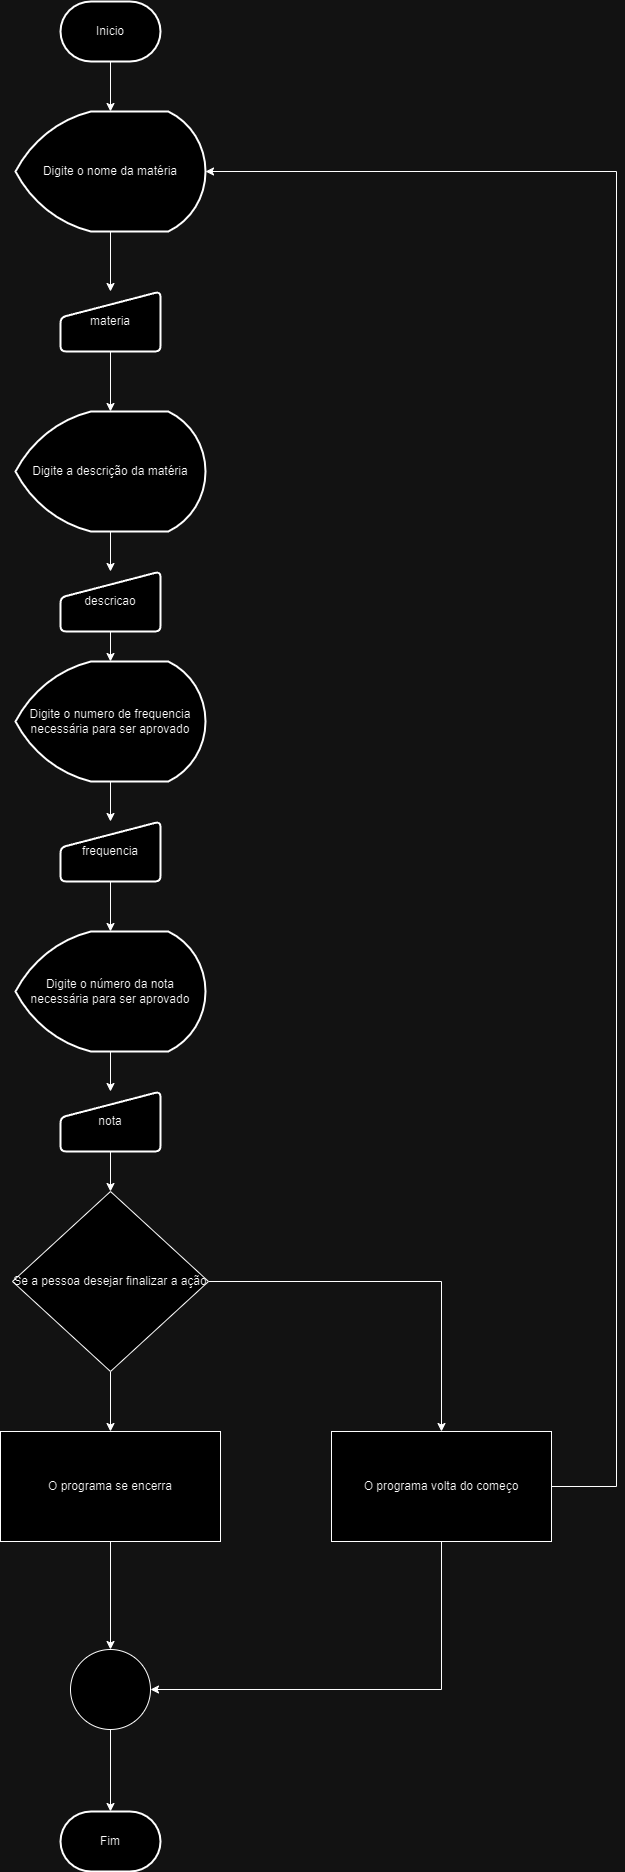

The diagram above was exported from draw.io. Its source (the exported page's mxGraphModel, read from the mxfile embedded in the PNG):
<mxGraphModel dx="1434" dy="780" grid="1" gridSize="10" guides="1" tooltips="1" connect="1" arrows="1" fold="1" page="1" pageScale="1" pageWidth="827" pageHeight="1169" math="0" shadow="0">
  <root>
    <mxCell id="0" />
    <mxCell id="1" parent="0" />
    <mxCell id="Um9VBBz8b_decu4Kg1bN-1" value="Inicio" style="strokeWidth=2;html=1;shape=mxgraph.flowchart.terminator;whiteSpace=wrap;" parent="1" vertex="1">
      <mxGeometry x="364" y="30" width="100" height="60" as="geometry" />
    </mxCell>
    <mxCell id="rDkcGoqsXFEpnbGSe6o5-12" style="edgeStyle=orthogonalEdgeStyle;rounded=0;orthogonalLoop=1;jettySize=auto;html=1;entryX=0.5;entryY=0;entryDx=0;entryDy=0;" edge="1" parent="1" source="Um9VBBz8b_decu4Kg1bN-2" target="rDkcGoqsXFEpnbGSe6o5-6">
      <mxGeometry relative="1" as="geometry" />
    </mxCell>
    <mxCell id="Um9VBBz8b_decu4Kg1bN-2" value="Digite o nome da matéria" style="strokeWidth=2;html=1;shape=mxgraph.flowchart.display;whiteSpace=wrap;" parent="1" vertex="1">
      <mxGeometry x="319" y="140" width="190" height="120" as="geometry" />
    </mxCell>
    <mxCell id="Um9VBBz8b_decu4Kg1bN-23" style="edgeStyle=orthogonalEdgeStyle;rounded=0;orthogonalLoop=1;jettySize=auto;html=1;" parent="1" source="Um9VBBz8b_decu4Kg1bN-10" target="Um9VBBz8b_decu4Kg1bN-11" edge="1">
      <mxGeometry relative="1" as="geometry" />
    </mxCell>
    <mxCell id="Um9VBBz8b_decu4Kg1bN-24" style="edgeStyle=orthogonalEdgeStyle;rounded=0;orthogonalLoop=1;jettySize=auto;html=1;entryX=0.5;entryY=0;entryDx=0;entryDy=0;" parent="1" source="Um9VBBz8b_decu4Kg1bN-10" target="Um9VBBz8b_decu4Kg1bN-12" edge="1">
      <mxGeometry relative="1" as="geometry" />
    </mxCell>
    <mxCell id="Um9VBBz8b_decu4Kg1bN-10" value="Se a pessoa desejar finalizar a ação" style="rhombus;whiteSpace=wrap;html=1;" parent="1" vertex="1">
      <mxGeometry x="316" y="1220" width="196" height="180" as="geometry" />
    </mxCell>
    <mxCell id="Um9VBBz8b_decu4Kg1bN-26" style="edgeStyle=orthogonalEdgeStyle;rounded=0;orthogonalLoop=1;jettySize=auto;html=1;" parent="1" source="Um9VBBz8b_decu4Kg1bN-11" target="Um9VBBz8b_decu4Kg1bN-13" edge="1">
      <mxGeometry relative="1" as="geometry" />
    </mxCell>
    <mxCell id="Um9VBBz8b_decu4Kg1bN-11" value="O programa se encerra" style="whiteSpace=wrap;html=1;" parent="1" vertex="1">
      <mxGeometry x="304" y="1460" width="220" height="110" as="geometry" />
    </mxCell>
    <mxCell id="Um9VBBz8b_decu4Kg1bN-27" style="edgeStyle=orthogonalEdgeStyle;rounded=0;orthogonalLoop=1;jettySize=auto;html=1;entryX=1;entryY=0.5;entryDx=0;entryDy=0;" parent="1" source="Um9VBBz8b_decu4Kg1bN-12" target="Um9VBBz8b_decu4Kg1bN-13" edge="1">
      <mxGeometry relative="1" as="geometry">
        <Array as="points">
          <mxPoint x="745" y="1718" />
        </Array>
      </mxGeometry>
    </mxCell>
    <mxCell id="rDkcGoqsXFEpnbGSe6o5-11" style="edgeStyle=orthogonalEdgeStyle;rounded=0;orthogonalLoop=1;jettySize=auto;html=1;entryX=1;entryY=0.5;entryDx=0;entryDy=0;entryPerimeter=0;" edge="1" parent="1" source="Um9VBBz8b_decu4Kg1bN-12" target="Um9VBBz8b_decu4Kg1bN-2">
      <mxGeometry relative="1" as="geometry">
        <mxPoint x="760" y="500" as="targetPoint" />
        <Array as="points">
          <mxPoint x="920" y="1515" />
          <mxPoint x="920" y="200" />
        </Array>
      </mxGeometry>
    </mxCell>
    <mxCell id="Um9VBBz8b_decu4Kg1bN-12" value="O programa volta do começo" style="whiteSpace=wrap;html=1;" parent="1" vertex="1">
      <mxGeometry x="635" y="1460" width="220" height="110" as="geometry" />
    </mxCell>
    <mxCell id="Um9VBBz8b_decu4Kg1bN-13" value="" style="ellipse;whiteSpace=wrap;html=1;" parent="1" vertex="1">
      <mxGeometry x="374" y="1678" width="80" height="80" as="geometry" />
    </mxCell>
    <mxCell id="Um9VBBz8b_decu4Kg1bN-16" value="Fim" style="strokeWidth=2;html=1;shape=mxgraph.flowchart.terminator;whiteSpace=wrap;" parent="1" vertex="1">
      <mxGeometry x="364" y="1840" width="100" height="60" as="geometry" />
    </mxCell>
    <mxCell id="Um9VBBz8b_decu4Kg1bN-28" style="edgeStyle=orthogonalEdgeStyle;rounded=0;orthogonalLoop=1;jettySize=auto;html=1;entryX=0.5;entryY=0;entryDx=0;entryDy=0;entryPerimeter=0;" parent="1" source="Um9VBBz8b_decu4Kg1bN-13" target="Um9VBBz8b_decu4Kg1bN-16" edge="1">
      <mxGeometry relative="1" as="geometry" />
    </mxCell>
    <mxCell id="rDkcGoqsXFEpnbGSe6o5-14" style="edgeStyle=orthogonalEdgeStyle;rounded=0;orthogonalLoop=1;jettySize=auto;html=1;entryX=0.5;entryY=0;entryDx=0;entryDy=0;" edge="1" parent="1" source="rDkcGoqsXFEpnbGSe6o5-2" target="rDkcGoqsXFEpnbGSe6o5-7">
      <mxGeometry relative="1" as="geometry" />
    </mxCell>
    <mxCell id="rDkcGoqsXFEpnbGSe6o5-2" value="Digite o numero de frequencia necessária para ser aprovado" style="strokeWidth=2;html=1;shape=mxgraph.flowchart.display;whiteSpace=wrap;" vertex="1" parent="1">
      <mxGeometry x="319" y="690" width="190" height="120" as="geometry" />
    </mxCell>
    <mxCell id="rDkcGoqsXFEpnbGSe6o5-6" value="materia" style="html=1;strokeWidth=2;shape=manualInput;whiteSpace=wrap;rounded=1;size=26;arcSize=11;" vertex="1" parent="1">
      <mxGeometry x="364" y="320" width="100" height="60" as="geometry" />
    </mxCell>
    <mxCell id="rDkcGoqsXFEpnbGSe6o5-7" value="frequencia" style="html=1;strokeWidth=2;shape=manualInput;whiteSpace=wrap;rounded=1;size=26;arcSize=11;" vertex="1" parent="1">
      <mxGeometry x="364" y="850" width="100" height="60" as="geometry" />
    </mxCell>
    <mxCell id="rDkcGoqsXFEpnbGSe6o5-16" style="edgeStyle=orthogonalEdgeStyle;rounded=0;orthogonalLoop=1;jettySize=auto;html=1;entryX=0.5;entryY=0;entryDx=0;entryDy=0;" edge="1" parent="1" source="rDkcGoqsXFEpnbGSe6o5-8" target="rDkcGoqsXFEpnbGSe6o5-9">
      <mxGeometry relative="1" as="geometry" />
    </mxCell>
    <mxCell id="rDkcGoqsXFEpnbGSe6o5-8" value="Digite o número da nota necessária para ser aprovado" style="strokeWidth=2;html=1;shape=mxgraph.flowchart.display;whiteSpace=wrap;" vertex="1" parent="1">
      <mxGeometry x="319" y="960" width="190" height="120" as="geometry" />
    </mxCell>
    <mxCell id="rDkcGoqsXFEpnbGSe6o5-25" style="edgeStyle=orthogonalEdgeStyle;rounded=0;orthogonalLoop=1;jettySize=auto;html=1;entryX=0.5;entryY=0;entryDx=0;entryDy=0;" edge="1" parent="1" source="rDkcGoqsXFEpnbGSe6o5-9" target="Um9VBBz8b_decu4Kg1bN-10">
      <mxGeometry relative="1" as="geometry" />
    </mxCell>
    <mxCell id="rDkcGoqsXFEpnbGSe6o5-9" value="nota" style="html=1;strokeWidth=2;shape=manualInput;whiteSpace=wrap;rounded=1;size=26;arcSize=11;" vertex="1" parent="1">
      <mxGeometry x="364" y="1120" width="100" height="60" as="geometry" />
    </mxCell>
    <mxCell id="rDkcGoqsXFEpnbGSe6o5-15" style="edgeStyle=orthogonalEdgeStyle;rounded=0;orthogonalLoop=1;jettySize=auto;html=1;entryX=0.5;entryY=0;entryDx=0;entryDy=0;entryPerimeter=0;" edge="1" parent="1" source="rDkcGoqsXFEpnbGSe6o5-7" target="rDkcGoqsXFEpnbGSe6o5-8">
      <mxGeometry relative="1" as="geometry" />
    </mxCell>
    <mxCell id="rDkcGoqsXFEpnbGSe6o5-18" style="edgeStyle=orthogonalEdgeStyle;rounded=0;orthogonalLoop=1;jettySize=auto;html=1;entryX=0.5;entryY=0;entryDx=0;entryDy=0;entryPerimeter=0;" edge="1" parent="1" source="Um9VBBz8b_decu4Kg1bN-1" target="Um9VBBz8b_decu4Kg1bN-2">
      <mxGeometry relative="1" as="geometry" />
    </mxCell>
    <mxCell id="rDkcGoqsXFEpnbGSe6o5-19" style="edgeStyle=orthogonalEdgeStyle;rounded=0;orthogonalLoop=1;jettySize=auto;html=1;entryX=0.5;entryY=0;entryDx=0;entryDy=0;" edge="1" parent="1" source="rDkcGoqsXFEpnbGSe6o5-20" target="rDkcGoqsXFEpnbGSe6o5-21">
      <mxGeometry relative="1" as="geometry" />
    </mxCell>
    <mxCell id="rDkcGoqsXFEpnbGSe6o5-20" value="Digite a descrição da matéria" style="strokeWidth=2;html=1;shape=mxgraph.flowchart.display;whiteSpace=wrap;" vertex="1" parent="1">
      <mxGeometry x="319" y="440" width="190" height="120" as="geometry" />
    </mxCell>
    <mxCell id="rDkcGoqsXFEpnbGSe6o5-21" value="descricao" style="html=1;strokeWidth=2;shape=manualInput;whiteSpace=wrap;rounded=1;size=26;arcSize=11;" vertex="1" parent="1">
      <mxGeometry x="364" y="600" width="100" height="60" as="geometry" />
    </mxCell>
    <mxCell id="rDkcGoqsXFEpnbGSe6o5-22" style="edgeStyle=orthogonalEdgeStyle;rounded=0;orthogonalLoop=1;jettySize=auto;html=1;entryX=0.5;entryY=0;entryDx=0;entryDy=0;entryPerimeter=0;" edge="1" parent="1" source="rDkcGoqsXFEpnbGSe6o5-6" target="rDkcGoqsXFEpnbGSe6o5-20">
      <mxGeometry relative="1" as="geometry" />
    </mxCell>
    <mxCell id="rDkcGoqsXFEpnbGSe6o5-24" style="edgeStyle=orthogonalEdgeStyle;rounded=0;orthogonalLoop=1;jettySize=auto;html=1;entryX=0.5;entryY=0;entryDx=0;entryDy=0;entryPerimeter=0;" edge="1" parent="1" source="rDkcGoqsXFEpnbGSe6o5-21" target="rDkcGoqsXFEpnbGSe6o5-2">
      <mxGeometry relative="1" as="geometry" />
    </mxCell>
  </root>
</mxGraphModel>